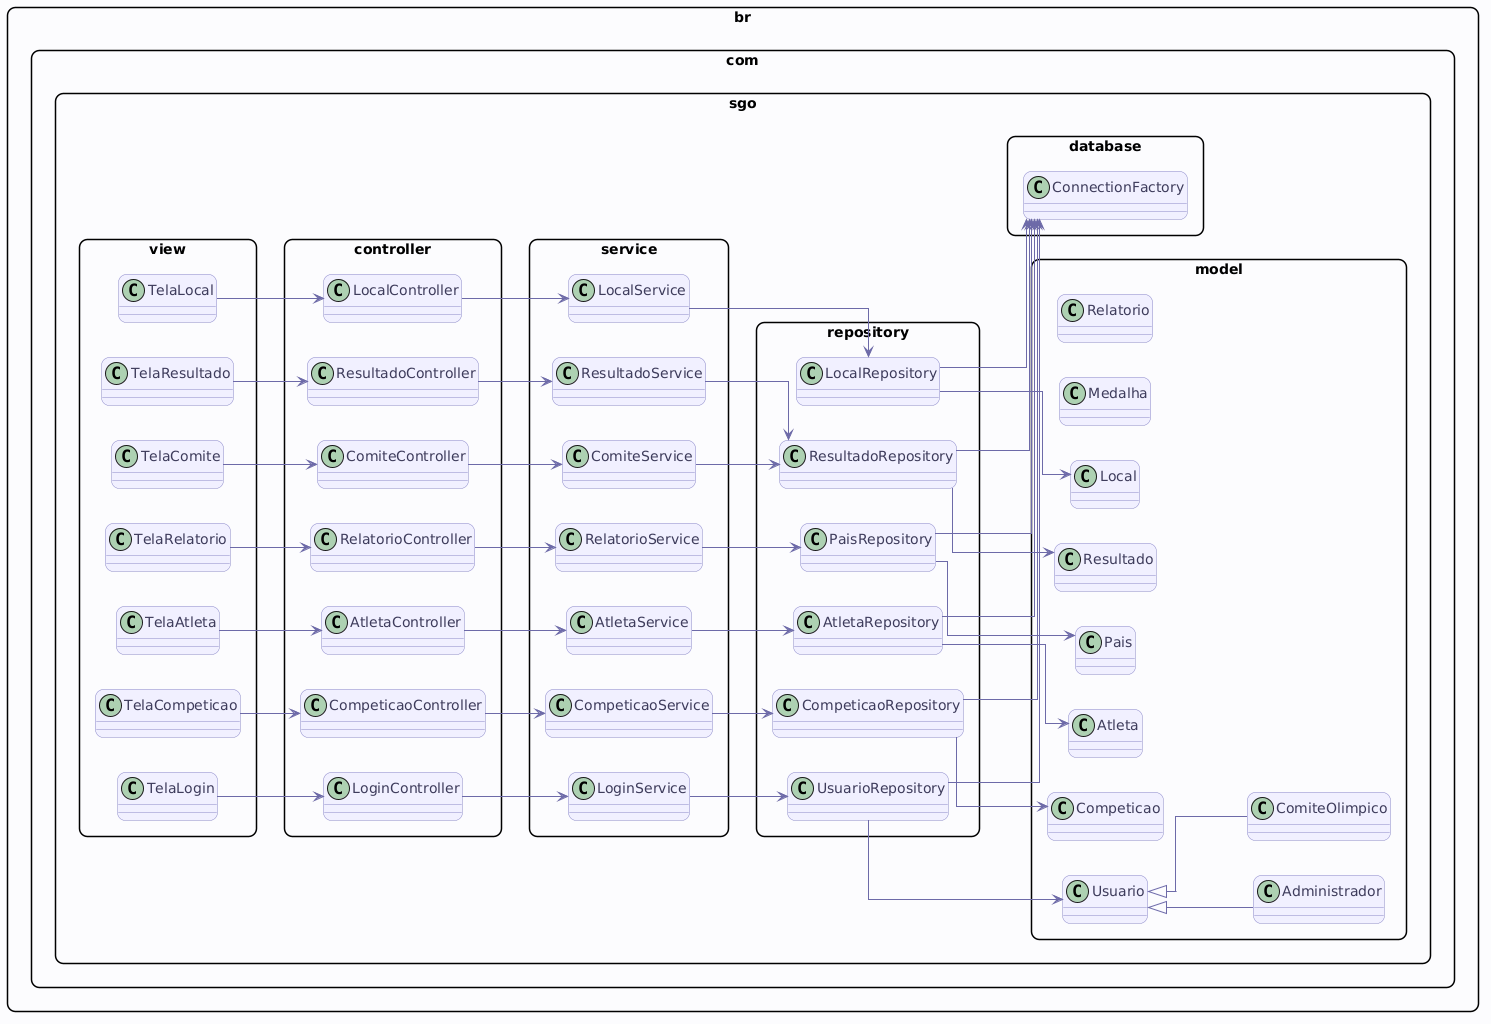

The diagram above was rendered by PlantUML. Its source (embedded in the PNG):
@startuml
left to right direction

skinparam backgroundColor #FCFCFE
skinparam shadowing false
skinparam roundcorner 16
skinparam defaultFontName "Poppins"
skinparam linetype ortho
skinparam packageStyle rectangle

skinparam class {
    BackgroundColor #F1F0FF
    BorderColor #8B88C7
    FontColor #3E3C5C
    ArrowColor #6D6AA8
}

package "br.com.sgo.view" {

    class TelaLogin
    class TelaCompeticao
    class TelaAtleta
    class TelaResultado
    class TelaRelatorio
    class TelaComite
    class TelaLocal
}

package "br.com.sgo.controller" {

    class LoginController
    class CompeticaoController
    class AtletaController
    class ResultadoController
    class RelatorioController
    class ComiteController
    class LocalController
}

package "br.com.sgo.service" {

    class LoginService
    class CompeticaoService
    class AtletaService
    class LocalService
    class ResultadoService
    class RelatorioService
    class ComiteService
}

package "br.com.sgo.model" {

    class Usuario
    class Administrador
    class ComiteOlimpico

    class Competicao
    class Atleta
    class Pais
    class Resultado
    class Local
    class Medalha
    class Relatorio
}

package "br.com.sgo.repository" {

    class UsuarioRepository
    class CompeticaoRepository
    class AtletaRepository
    class ResultadoRepository
    class PaisRepository
    class LocalRepository
}

package "br.com.sgo.database" {

    class ConnectionFactory
}

' VIEW -> CONTROLLER
TelaLogin --> LoginController
TelaCompeticao --> CompeticaoController
TelaAtleta --> AtletaController
TelaResultado --> ResultadoController
TelaRelatorio --> RelatorioController
TelaComite --> ComiteController
TelaLocal --> LocalController

' CONTROLLER -> SERVICE
LoginController --> LoginService
CompeticaoController --> CompeticaoService
AtletaController --> AtletaService
ResultadoController --> ResultadoService
RelatorioController --> RelatorioService
ComiteController --> ComiteService
LocalController --> LocalService

' SERVICE -> REPOSITORY
LoginService --> UsuarioRepository
CompeticaoService --> CompeticaoRepository
AtletaService --> AtletaRepository
ResultadoService --> ResultadoRepository
RelatorioService --> PaisRepository
LocalService --> LocalRepository
ComiteService --> ResultadoRepository

' REPOSITORY -> MODEL
UsuarioRepository --> Usuario
CompeticaoRepository --> Competicao
AtletaRepository --> Atleta
ResultadoRepository --> Resultado
PaisRepository --> Pais
LocalRepository --> Local

' HERANÇA
Usuario <|-- Administrador
Usuario <|-- ComiteOlimpico

' DATABASE
UsuarioRepository --> ConnectionFactory
CompeticaoRepository --> ConnectionFactory
AtletaRepository --> ConnectionFactory
ResultadoRepository --> ConnectionFactory
PaisRepository --> ConnectionFactory
LocalRepository --> ConnectionFactory
@enduml